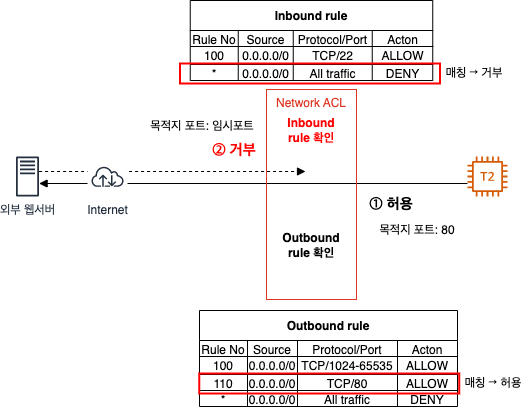

The diagram above was exported from draw.io. Its source (the exported page's mxGraphModel, read from the mxfile embedded in the PNG):
<mxGraphModel dx="1114" dy="877" grid="1" gridSize="10" guides="1" tooltips="1" connect="1" arrows="1" fold="1" page="1" pageScale="1" pageWidth="827" pageHeight="1169" math="0" shadow="0">
  <root>
    <mxCell id="0" />
    <mxCell id="1" parent="0" />
    <mxCell id="0d8x5XDy-pJk_iHrB4Jf-1" style="edgeStyle=orthogonalEdgeStyle;rounded=0;orthogonalLoop=1;jettySize=auto;html=1;endArrow=block;endFill=1;" edge="1" parent="1">
      <mxGeometry relative="1" as="geometry">
        <Array as="points" />
        <mxPoint x="560" y="263" as="sourcePoint" />
        <mxPoint x="131.5870311044464" y="263" as="targetPoint" />
      </mxGeometry>
    </mxCell>
    <mxCell id="0d8x5XDy-pJk_iHrB4Jf-2" value="" style="sketch=0;outlineConnect=0;fontColor=#232F3E;gradientColor=none;fillColor=#D45B07;strokeColor=none;dashed=0;verticalLabelPosition=bottom;verticalAlign=top;align=center;html=1;fontSize=12;fontStyle=0;aspect=fixed;pointerEvents=1;shape=mxgraph.aws4.t2_instance;" vertex="1" parent="1">
      <mxGeometry x="560" y="236" width="40" height="40" as="geometry" />
    </mxCell>
    <mxCell id="0d8x5XDy-pJk_iHrB4Jf-3" value="Network ACL" style="fillColor=none;strokeColor=#DD3522;verticalAlign=top;fontStyle=0;fontColor=#DD3522;" vertex="1" parent="1">
      <mxGeometry x="359" y="169" width="90" height="210" as="geometry" />
    </mxCell>
    <mxCell id="0d8x5XDy-pJk_iHrB4Jf-5" value="Inbound rule 확인" style="text;html=1;strokeColor=none;fillColor=none;align=center;verticalAlign=middle;whiteSpace=wrap;rounded=0;fontStyle=1;fontColor=#FF0000;" vertex="1" parent="1">
      <mxGeometry x="369" y="195" width="70" height="30" as="geometry" />
    </mxCell>
    <mxCell id="0d8x5XDy-pJk_iHrB4Jf-7" value="Outbound rule 확인" style="text;html=1;strokeColor=none;fillColor=none;align=center;verticalAlign=middle;whiteSpace=wrap;rounded=0;fontStyle=1;fontColor=#000000;" vertex="1" parent="1">
      <mxGeometry x="369" y="310" width="70" height="30" as="geometry" />
    </mxCell>
    <mxCell id="0d8x5XDy-pJk_iHrB4Jf-8" value="Inbound rule" style="shape=table;startSize=30;container=1;collapsible=0;childLayout=tableLayout;fontStyle=1" vertex="1" parent="1">
      <mxGeometry x="282.75" y="80" width="242.5" height="80" as="geometry" />
    </mxCell>
    <mxCell id="0d8x5XDy-pJk_iHrB4Jf-9" value="" style="shape=tableRow;horizontal=0;startSize=0;swimlaneHead=0;swimlaneBody=0;strokeColor=inherit;top=0;left=0;bottom=0;right=0;collapsible=0;dropTarget=0;fillColor=none;points=[[0,0.5],[1,0.5]];portConstraint=eastwest;" vertex="1" parent="0d8x5XDy-pJk_iHrB4Jf-8">
      <mxGeometry y="30" width="242.5" height="16" as="geometry" />
    </mxCell>
    <mxCell id="0d8x5XDy-pJk_iHrB4Jf-10" value="Rule No" style="shape=partialRectangle;html=1;whiteSpace=wrap;connectable=0;strokeColor=inherit;overflow=hidden;fillColor=none;top=0;left=0;bottom=0;right=0;pointerEvents=1;" vertex="1" parent="0d8x5XDy-pJk_iHrB4Jf-9">
      <mxGeometry width="48" height="16" as="geometry">
        <mxRectangle width="48" height="16" as="alternateBounds" />
      </mxGeometry>
    </mxCell>
    <mxCell id="0d8x5XDy-pJk_iHrB4Jf-11" value="Source" style="shape=partialRectangle;html=1;whiteSpace=wrap;connectable=0;strokeColor=inherit;overflow=hidden;fillColor=none;top=0;left=0;bottom=0;right=0;pointerEvents=1;" vertex="1" parent="0d8x5XDy-pJk_iHrB4Jf-9">
      <mxGeometry x="48" width="55" height="16" as="geometry">
        <mxRectangle width="55" height="16" as="alternateBounds" />
      </mxGeometry>
    </mxCell>
    <mxCell id="0d8x5XDy-pJk_iHrB4Jf-12" value="Protocol/Port" style="shape=partialRectangle;html=1;whiteSpace=wrap;connectable=0;strokeColor=inherit;overflow=hidden;fillColor=none;top=0;left=0;bottom=0;right=0;pointerEvents=1;" vertex="1" parent="0d8x5XDy-pJk_iHrB4Jf-9">
      <mxGeometry x="103" width="79" height="16" as="geometry">
        <mxRectangle width="79" height="16" as="alternateBounds" />
      </mxGeometry>
    </mxCell>
    <mxCell id="0d8x5XDy-pJk_iHrB4Jf-13" value="Acton" style="shape=partialRectangle;html=1;whiteSpace=wrap;connectable=0;strokeColor=inherit;overflow=hidden;fillColor=none;top=0;left=0;bottom=0;right=0;pointerEvents=1;" vertex="1" parent="0d8x5XDy-pJk_iHrB4Jf-9">
      <mxGeometry x="182" width="61" height="16" as="geometry">
        <mxRectangle width="61" height="16" as="alternateBounds" />
      </mxGeometry>
    </mxCell>
    <mxCell id="0d8x5XDy-pJk_iHrB4Jf-14" value="" style="shape=tableRow;horizontal=0;startSize=0;swimlaneHead=0;swimlaneBody=0;strokeColor=inherit;top=0;left=0;bottom=0;right=0;collapsible=0;dropTarget=0;fillColor=none;points=[[0,0.5],[1,0.5]];portConstraint=eastwest;" vertex="1" parent="0d8x5XDy-pJk_iHrB4Jf-8">
      <mxGeometry y="46" width="242.5" height="18" as="geometry" />
    </mxCell>
    <mxCell id="0d8x5XDy-pJk_iHrB4Jf-15" value="100" style="shape=partialRectangle;html=1;whiteSpace=wrap;connectable=0;strokeColor=inherit;overflow=hidden;fillColor=none;top=0;left=0;bottom=0;right=0;pointerEvents=1;" vertex="1" parent="0d8x5XDy-pJk_iHrB4Jf-14">
      <mxGeometry width="48" height="18" as="geometry">
        <mxRectangle width="48" height="18" as="alternateBounds" />
      </mxGeometry>
    </mxCell>
    <mxCell id="0d8x5XDy-pJk_iHrB4Jf-16" value="0.0.0.0/0" style="shape=partialRectangle;html=1;whiteSpace=wrap;connectable=0;strokeColor=inherit;overflow=hidden;fillColor=none;top=0;left=0;bottom=0;right=0;pointerEvents=1;" vertex="1" parent="0d8x5XDy-pJk_iHrB4Jf-14">
      <mxGeometry x="48" width="55" height="18" as="geometry">
        <mxRectangle width="55" height="18" as="alternateBounds" />
      </mxGeometry>
    </mxCell>
    <mxCell id="0d8x5XDy-pJk_iHrB4Jf-17" value="TCP/22" style="shape=partialRectangle;html=1;whiteSpace=wrap;connectable=0;strokeColor=inherit;overflow=hidden;fillColor=none;top=0;left=0;bottom=0;right=0;pointerEvents=1;" vertex="1" parent="0d8x5XDy-pJk_iHrB4Jf-14">
      <mxGeometry x="103" width="79" height="18" as="geometry">
        <mxRectangle width="79" height="18" as="alternateBounds" />
      </mxGeometry>
    </mxCell>
    <mxCell id="0d8x5XDy-pJk_iHrB4Jf-18" value="ALLOW" style="shape=partialRectangle;html=1;whiteSpace=wrap;connectable=0;strokeColor=inherit;overflow=hidden;fillColor=none;top=0;left=0;bottom=0;right=0;pointerEvents=1;" vertex="1" parent="0d8x5XDy-pJk_iHrB4Jf-14">
      <mxGeometry x="182" width="61" height="18" as="geometry">
        <mxRectangle width="61" height="18" as="alternateBounds" />
      </mxGeometry>
    </mxCell>
    <mxCell id="0d8x5XDy-pJk_iHrB4Jf-19" value="" style="shape=tableRow;horizontal=0;startSize=0;swimlaneHead=0;swimlaneBody=0;strokeColor=inherit;top=0;left=0;bottom=0;right=0;collapsible=0;dropTarget=0;fillColor=none;points=[[0,0.5],[1,0.5]];portConstraint=eastwest;" vertex="1" parent="0d8x5XDy-pJk_iHrB4Jf-8">
      <mxGeometry y="64" width="242.5" height="16" as="geometry" />
    </mxCell>
    <mxCell id="0d8x5XDy-pJk_iHrB4Jf-20" value="*" style="shape=partialRectangle;html=1;whiteSpace=wrap;connectable=0;strokeColor=inherit;overflow=hidden;fillColor=none;top=0;left=0;bottom=0;right=0;pointerEvents=1;" vertex="1" parent="0d8x5XDy-pJk_iHrB4Jf-19">
      <mxGeometry width="48" height="16" as="geometry">
        <mxRectangle width="48" height="16" as="alternateBounds" />
      </mxGeometry>
    </mxCell>
    <mxCell id="0d8x5XDy-pJk_iHrB4Jf-21" value="0.0.0.0/0" style="shape=partialRectangle;html=1;whiteSpace=wrap;connectable=0;strokeColor=inherit;overflow=hidden;fillColor=none;top=0;left=0;bottom=0;right=0;pointerEvents=1;" vertex="1" parent="0d8x5XDy-pJk_iHrB4Jf-19">
      <mxGeometry x="48" width="55" height="16" as="geometry">
        <mxRectangle width="55" height="16" as="alternateBounds" />
      </mxGeometry>
    </mxCell>
    <mxCell id="0d8x5XDy-pJk_iHrB4Jf-22" value="All traffic" style="shape=partialRectangle;html=1;whiteSpace=wrap;connectable=0;strokeColor=inherit;overflow=hidden;fillColor=none;top=0;left=0;bottom=0;right=0;pointerEvents=1;" vertex="1" parent="0d8x5XDy-pJk_iHrB4Jf-19">
      <mxGeometry x="103" width="79" height="16" as="geometry">
        <mxRectangle width="79" height="16" as="alternateBounds" />
      </mxGeometry>
    </mxCell>
    <mxCell id="0d8x5XDy-pJk_iHrB4Jf-23" value="DENY" style="shape=partialRectangle;html=1;whiteSpace=wrap;connectable=0;strokeColor=inherit;overflow=hidden;fillColor=none;top=0;left=0;bottom=0;right=0;pointerEvents=1;" vertex="1" parent="0d8x5XDy-pJk_iHrB4Jf-19">
      <mxGeometry x="182" width="61" height="16" as="geometry">
        <mxRectangle width="61" height="16" as="alternateBounds" />
      </mxGeometry>
    </mxCell>
    <mxCell id="0d8x5XDy-pJk_iHrB4Jf-24" value="Outbound rule" style="shape=table;startSize=30;container=1;collapsible=0;childLayout=tableLayout;fontStyle=1" vertex="1" parent="1">
      <mxGeometry x="292" y="390" width="258" height="96" as="geometry" />
    </mxCell>
    <mxCell id="0d8x5XDy-pJk_iHrB4Jf-25" value="" style="shape=tableRow;horizontal=0;startSize=0;swimlaneHead=0;swimlaneBody=0;strokeColor=inherit;top=0;left=0;bottom=0;right=0;collapsible=0;dropTarget=0;fillColor=none;points=[[0,0.5],[1,0.5]];portConstraint=eastwest;" vertex="1" parent="0d8x5XDy-pJk_iHrB4Jf-24">
      <mxGeometry y="30" width="258" height="16" as="geometry" />
    </mxCell>
    <mxCell id="0d8x5XDy-pJk_iHrB4Jf-26" value="Rule No" style="shape=partialRectangle;html=1;whiteSpace=wrap;connectable=0;strokeColor=inherit;overflow=hidden;fillColor=none;top=0;left=0;bottom=0;right=0;pointerEvents=1;" vertex="1" parent="0d8x5XDy-pJk_iHrB4Jf-25">
      <mxGeometry width="48" height="16" as="geometry">
        <mxRectangle width="48" height="16" as="alternateBounds" />
      </mxGeometry>
    </mxCell>
    <mxCell id="0d8x5XDy-pJk_iHrB4Jf-27" value="Source" style="shape=partialRectangle;html=1;whiteSpace=wrap;connectable=0;strokeColor=inherit;overflow=hidden;fillColor=none;top=0;left=0;bottom=0;right=0;pointerEvents=1;" vertex="1" parent="0d8x5XDy-pJk_iHrB4Jf-25">
      <mxGeometry x="48" width="50" height="16" as="geometry">
        <mxRectangle width="50" height="16" as="alternateBounds" />
      </mxGeometry>
    </mxCell>
    <mxCell id="0d8x5XDy-pJk_iHrB4Jf-28" value="Protocol/Port" style="shape=partialRectangle;html=1;whiteSpace=wrap;connectable=0;strokeColor=inherit;overflow=hidden;fillColor=none;top=0;left=0;bottom=0;right=0;pointerEvents=1;" vertex="1" parent="0d8x5XDy-pJk_iHrB4Jf-25">
      <mxGeometry x="98" width="100" height="16" as="geometry">
        <mxRectangle width="100" height="16" as="alternateBounds" />
      </mxGeometry>
    </mxCell>
    <mxCell id="0d8x5XDy-pJk_iHrB4Jf-29" value="Acton" style="shape=partialRectangle;html=1;whiteSpace=wrap;connectable=0;strokeColor=inherit;overflow=hidden;fillColor=none;top=0;left=0;bottom=0;right=0;pointerEvents=1;" vertex="1" parent="0d8x5XDy-pJk_iHrB4Jf-25">
      <mxGeometry x="198" width="60" height="16" as="geometry">
        <mxRectangle width="60" height="16" as="alternateBounds" />
      </mxGeometry>
    </mxCell>
    <mxCell id="0d8x5XDy-pJk_iHrB4Jf-30" value="" style="shape=tableRow;horizontal=0;startSize=0;swimlaneHead=0;swimlaneBody=0;strokeColor=inherit;top=0;left=0;bottom=0;right=0;collapsible=0;dropTarget=0;fillColor=none;points=[[0,0.5],[1,0.5]];portConstraint=eastwest;" vertex="1" parent="0d8x5XDy-pJk_iHrB4Jf-24">
      <mxGeometry y="46" width="258" height="18" as="geometry" />
    </mxCell>
    <mxCell id="0d8x5XDy-pJk_iHrB4Jf-31" value="100" style="shape=partialRectangle;html=1;whiteSpace=wrap;connectable=0;strokeColor=inherit;overflow=hidden;fillColor=none;top=0;left=0;bottom=0;right=0;pointerEvents=1;" vertex="1" parent="0d8x5XDy-pJk_iHrB4Jf-30">
      <mxGeometry width="48" height="18" as="geometry">
        <mxRectangle width="48" height="18" as="alternateBounds" />
      </mxGeometry>
    </mxCell>
    <mxCell id="0d8x5XDy-pJk_iHrB4Jf-32" value="0.0.0.0/0" style="shape=partialRectangle;html=1;whiteSpace=wrap;connectable=0;strokeColor=inherit;overflow=hidden;fillColor=none;top=0;left=0;bottom=0;right=0;pointerEvents=1;" vertex="1" parent="0d8x5XDy-pJk_iHrB4Jf-30">
      <mxGeometry x="48" width="50" height="18" as="geometry">
        <mxRectangle width="50" height="18" as="alternateBounds" />
      </mxGeometry>
    </mxCell>
    <mxCell id="0d8x5XDy-pJk_iHrB4Jf-33" value="TCP/1024-65535" style="shape=partialRectangle;html=1;whiteSpace=wrap;connectable=0;strokeColor=inherit;overflow=hidden;fillColor=none;top=0;left=0;bottom=0;right=0;pointerEvents=1;" vertex="1" parent="0d8x5XDy-pJk_iHrB4Jf-30">
      <mxGeometry x="98" width="100" height="18" as="geometry">
        <mxRectangle width="100" height="18" as="alternateBounds" />
      </mxGeometry>
    </mxCell>
    <mxCell id="0d8x5XDy-pJk_iHrB4Jf-34" value="ALLOW" style="shape=partialRectangle;html=1;whiteSpace=wrap;connectable=0;strokeColor=inherit;overflow=hidden;fillColor=none;top=0;left=0;bottom=0;right=0;pointerEvents=1;" vertex="1" parent="0d8x5XDy-pJk_iHrB4Jf-30">
      <mxGeometry x="198" width="60" height="18" as="geometry">
        <mxRectangle width="60" height="18" as="alternateBounds" />
      </mxGeometry>
    </mxCell>
    <mxCell id="0d8x5XDy-pJk_iHrB4Jf-35" value="" style="shape=tableRow;horizontal=0;startSize=0;swimlaneHead=0;swimlaneBody=0;strokeColor=inherit;top=0;left=0;bottom=0;right=0;collapsible=0;dropTarget=0;fillColor=none;points=[[0,0.5],[1,0.5]];portConstraint=eastwest;" vertex="1" parent="0d8x5XDy-pJk_iHrB4Jf-24">
      <mxGeometry y="64" width="258" height="16" as="geometry" />
    </mxCell>
    <mxCell id="0d8x5XDy-pJk_iHrB4Jf-36" value="110" style="shape=partialRectangle;html=1;whiteSpace=wrap;connectable=0;strokeColor=inherit;overflow=hidden;fillColor=none;top=0;left=0;bottom=0;right=0;pointerEvents=1;" vertex="1" parent="0d8x5XDy-pJk_iHrB4Jf-35">
      <mxGeometry width="48" height="16" as="geometry">
        <mxRectangle width="48" height="16" as="alternateBounds" />
      </mxGeometry>
    </mxCell>
    <mxCell id="0d8x5XDy-pJk_iHrB4Jf-37" value="0.0.0.0/0" style="shape=partialRectangle;html=1;whiteSpace=wrap;connectable=0;strokeColor=inherit;overflow=hidden;fillColor=none;top=0;left=0;bottom=0;right=0;pointerEvents=1;" vertex="1" parent="0d8x5XDy-pJk_iHrB4Jf-35">
      <mxGeometry x="48" width="50" height="16" as="geometry">
        <mxRectangle width="50" height="16" as="alternateBounds" />
      </mxGeometry>
    </mxCell>
    <mxCell id="0d8x5XDy-pJk_iHrB4Jf-38" value="TCP/80" style="shape=partialRectangle;html=1;whiteSpace=wrap;connectable=0;strokeColor=inherit;overflow=hidden;fillColor=none;top=0;left=0;bottom=0;right=0;pointerEvents=1;" vertex="1" parent="0d8x5XDy-pJk_iHrB4Jf-35">
      <mxGeometry x="98" width="100" height="16" as="geometry">
        <mxRectangle width="100" height="16" as="alternateBounds" />
      </mxGeometry>
    </mxCell>
    <mxCell id="0d8x5XDy-pJk_iHrB4Jf-39" value="ALLOW" style="shape=partialRectangle;html=1;whiteSpace=wrap;connectable=0;strokeColor=inherit;overflow=hidden;fillColor=none;top=0;left=0;bottom=0;right=0;pointerEvents=1;" vertex="1" parent="0d8x5XDy-pJk_iHrB4Jf-35">
      <mxGeometry x="198" width="60" height="16" as="geometry">
        <mxRectangle width="60" height="16" as="alternateBounds" />
      </mxGeometry>
    </mxCell>
    <mxCell id="0d8x5XDy-pJk_iHrB4Jf-45" value="" style="shape=tableRow;horizontal=0;startSize=0;swimlaneHead=0;swimlaneBody=0;strokeColor=inherit;top=0;left=0;bottom=0;right=0;collapsible=0;dropTarget=0;fillColor=none;points=[[0,0.5],[1,0.5]];portConstraint=eastwest;" vertex="1" parent="0d8x5XDy-pJk_iHrB4Jf-24">
      <mxGeometry y="80" width="258" height="16" as="geometry" />
    </mxCell>
    <mxCell id="0d8x5XDy-pJk_iHrB4Jf-46" value="*" style="shape=partialRectangle;html=1;whiteSpace=wrap;connectable=0;strokeColor=inherit;overflow=hidden;fillColor=none;top=0;left=0;bottom=0;right=0;pointerEvents=1;" vertex="1" parent="0d8x5XDy-pJk_iHrB4Jf-45">
      <mxGeometry width="48" height="16" as="geometry">
        <mxRectangle width="48" height="16" as="alternateBounds" />
      </mxGeometry>
    </mxCell>
    <mxCell id="0d8x5XDy-pJk_iHrB4Jf-47" value="0.0.0.0/0" style="shape=partialRectangle;html=1;whiteSpace=wrap;connectable=0;strokeColor=inherit;overflow=hidden;fillColor=none;top=0;left=0;bottom=0;right=0;pointerEvents=1;" vertex="1" parent="0d8x5XDy-pJk_iHrB4Jf-45">
      <mxGeometry x="48" width="50" height="16" as="geometry">
        <mxRectangle width="50" height="16" as="alternateBounds" />
      </mxGeometry>
    </mxCell>
    <mxCell id="0d8x5XDy-pJk_iHrB4Jf-48" value="All traffic" style="shape=partialRectangle;html=1;whiteSpace=wrap;connectable=0;strokeColor=inherit;overflow=hidden;fillColor=none;top=0;left=0;bottom=0;right=0;pointerEvents=1;" vertex="1" parent="0d8x5XDy-pJk_iHrB4Jf-45">
      <mxGeometry x="98" width="100" height="16" as="geometry">
        <mxRectangle width="100" height="16" as="alternateBounds" />
      </mxGeometry>
    </mxCell>
    <mxCell id="0d8x5XDy-pJk_iHrB4Jf-49" value="DENY" style="shape=partialRectangle;html=1;whiteSpace=wrap;connectable=0;strokeColor=inherit;overflow=hidden;fillColor=none;top=0;left=0;bottom=0;right=0;pointerEvents=1;" vertex="1" parent="0d8x5XDy-pJk_iHrB4Jf-45">
      <mxGeometry x="198" width="60" height="16" as="geometry">
        <mxRectangle width="60" height="16" as="alternateBounds" />
      </mxGeometry>
    </mxCell>
    <mxCell id="0d8x5XDy-pJk_iHrB4Jf-50" style="edgeStyle=orthogonalEdgeStyle;rounded=0;orthogonalLoop=1;jettySize=auto;html=1;endArrow=block;endFill=1;dashed=1;" edge="1" parent="1">
      <mxGeometry relative="1" as="geometry">
        <mxPoint x="398" y="251" as="targetPoint" />
        <mxPoint x="131.5870311044464" y="251" as="sourcePoint" />
        <Array as="points">
          <mxPoint x="200" y="251" />
          <mxPoint x="200" y="251" />
        </Array>
      </mxGeometry>
    </mxCell>
    <mxCell id="0d8x5XDy-pJk_iHrB4Jf-40" value="" style="rounded=0;whiteSpace=wrap;html=1;fillColor=none;strokeColor=#FF0000;strokeWidth=2;" vertex="1" parent="1">
      <mxGeometry x="291.75" y="453" width="260" height="20" as="geometry" />
    </mxCell>
    <mxCell id="0d8x5XDy-pJk_iHrB4Jf-41" value="매칭 → 허용" style="text;html=1;strokeColor=none;fillColor=none;align=center;verticalAlign=middle;whiteSpace=wrap;rounded=0;" vertex="1" parent="1">
      <mxGeometry x="556.25" y="448" width="60" height="30" as="geometry" />
    </mxCell>
    <mxCell id="0d8x5XDy-pJk_iHrB4Jf-42" value="외부 웹서버" style="sketch=0;outlineConnect=0;fontColor=#232F3E;gradientColor=none;fillColor=#232F3D;strokeColor=none;dashed=0;verticalLabelPosition=bottom;verticalAlign=top;align=center;html=1;fontSize=12;fontStyle=0;pointerEvents=1;shape=mxgraph.aws4.traditional_server;" vertex="1" parent="1">
      <mxGeometry x="100" y="236" width="40" height="40" as="geometry" />
    </mxCell>
    <mxCell id="0d8x5XDy-pJk_iHrB4Jf-43" value="목적지 포트: 80" style="text;html=1;strokeColor=none;fillColor=none;align=center;verticalAlign=middle;whiteSpace=wrap;rounded=0;fontColor=#000000;" vertex="1" parent="1">
      <mxGeometry x="470" y="300" width="80" height="20" as="geometry" />
    </mxCell>
    <mxCell id="0d8x5XDy-pJk_iHrB4Jf-4" value="Internet" style="sketch=0;outlineConnect=0;fontColor=#232F3E;gradientColor=none;strokeColor=#232F3E;fillColor=#ffffff;dashed=0;verticalLabelPosition=bottom;verticalAlign=top;align=center;html=1;fontSize=12;fontStyle=0;aspect=fixed;shape=mxgraph.aws4.resourceIcon;resIcon=mxgraph.aws4.internet;" vertex="1" parent="1">
      <mxGeometry x="180" y="236" width="40" height="40" as="geometry" />
    </mxCell>
    <mxCell id="0d8x5XDy-pJk_iHrB4Jf-51" value="목적지 포트: 임시포트" style="text;html=1;strokeColor=none;fillColor=none;align=center;verticalAlign=middle;whiteSpace=wrap;rounded=0;fontColor=#000000;" vertex="1" parent="1">
      <mxGeometry x="240" y="196" width="110" height="20" as="geometry" />
    </mxCell>
    <mxCell id="0d8x5XDy-pJk_iHrB4Jf-53" value="&amp;nbsp;① 허용" style="text;html=1;strokeColor=none;fillColor=none;align=center;verticalAlign=middle;whiteSpace=wrap;rounded=0;fontStyle=1;fontSize=15;" vertex="1" parent="1">
      <mxGeometry x="457" y="270" width="50" height="25" as="geometry" />
    </mxCell>
    <mxCell id="0d8x5XDy-pJk_iHrB4Jf-54" value="&amp;nbsp;② 거부" style="text;html=1;strokeColor=none;fillColor=none;align=center;verticalAlign=middle;whiteSpace=wrap;rounded=0;fontStyle=1;fontSize=15;fontColor=#FF0000;" vertex="1" parent="1">
      <mxGeometry x="300" y="216" width="50" height="25" as="geometry" />
    </mxCell>
    <mxCell id="0d8x5XDy-pJk_iHrB4Jf-55" value="" style="rounded=0;whiteSpace=wrap;html=1;fillColor=none;strokeColor=#FF0000;strokeWidth=2;" vertex="1" parent="1">
      <mxGeometry x="272.5" y="143" width="260" height="20" as="geometry" />
    </mxCell>
    <mxCell id="0d8x5XDy-pJk_iHrB4Jf-56" value="매칭 → 거부" style="text;html=1;strokeColor=none;fillColor=none;align=center;verticalAlign=middle;whiteSpace=wrap;rounded=0;" vertex="1" parent="1">
      <mxGeometry x="537" y="138" width="60" height="30" as="geometry" />
    </mxCell>
  </root>
</mxGraphModel>